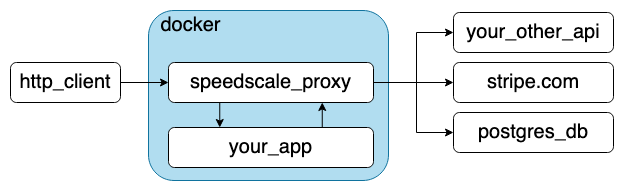

The diagram above was exported from draw.io. Its source (the exported page's mxGraphModel, read from the mxfile embedded in the PNG):
<mxGraphModel dx="2066" dy="1127" grid="1" gridSize="10" guides="1" tooltips="1" connect="1" arrows="1" fold="1" page="1" pageScale="1" pageWidth="850" pageHeight="1100" math="0" shadow="0">
  <root>
    <mxCell id="0" />
    <mxCell id="1" parent="0" />
    <mxCell id="YYdWkCODPqh0xaHOlLOO-1" value="&lt;font style=&quot;font-size: 20px&quot;&gt;http_client&lt;/font&gt;" style="rounded=1;whiteSpace=wrap;html=1;" vertex="1" parent="1">
      <mxGeometry x="114" y="202" width="110" height="40" as="geometry" />
    </mxCell>
    <mxCell id="YYdWkCODPqh0xaHOlLOO-5" value="&lt;font style=&quot;font-size: 20px&quot;&gt;your_other_api&lt;/font&gt;" style="rounded=1;whiteSpace=wrap;html=1;" vertex="1" parent="1">
      <mxGeometry x="557" y="152" width="160" height="40" as="geometry" />
    </mxCell>
    <mxCell id="YYdWkCODPqh0xaHOlLOO-6" value="&lt;font style=&quot;font-size: 20px&quot;&gt;stripe.com&lt;/font&gt;" style="rounded=1;whiteSpace=wrap;html=1;" vertex="1" parent="1">
      <mxGeometry x="557" y="202" width="160" height="40" as="geometry" />
    </mxCell>
    <mxCell id="YYdWkCODPqh0xaHOlLOO-7" value="&lt;font style=&quot;font-size: 20px&quot;&gt;postgres_db&lt;/font&gt;" style="rounded=1;whiteSpace=wrap;html=1;" vertex="1" parent="1">
      <mxGeometry x="557" y="252" width="160" height="40" as="geometry" />
    </mxCell>
    <mxCell id="YYdWkCODPqh0xaHOlLOO-11" value="" style="endArrow=classic;html=1;rounded=0;exitX=1;exitY=0.5;exitDx=0;exitDy=0;entryX=0;entryY=0.5;entryDx=0;entryDy=0;" edge="1" parent="1" source="YYdWkCODPqh0xaHOlLOO-3" target="YYdWkCODPqh0xaHOlLOO-6">
      <mxGeometry width="50" height="50" relative="1" as="geometry">
        <mxPoint x="470" y="360" as="sourcePoint" />
        <mxPoint x="540" y="360" as="targetPoint" />
      </mxGeometry>
    </mxCell>
    <mxCell id="YYdWkCODPqh0xaHOlLOO-12" value="" style="endArrow=classic;html=1;rounded=0;exitX=1;exitY=0.5;exitDx=0;exitDy=0;entryX=0;entryY=0.5;entryDx=0;entryDy=0;edgeStyle=orthogonalEdgeStyle;" edge="1" parent="1" source="YYdWkCODPqh0xaHOlLOO-3" target="YYdWkCODPqh0xaHOlLOO-5">
      <mxGeometry width="50" height="50" relative="1" as="geometry">
        <mxPoint x="450" y="400" as="sourcePoint" />
        <mxPoint x="590" y="400" as="targetPoint" />
        <Array as="points">
          <mxPoint x="520" y="222" />
          <mxPoint x="520" y="172" />
        </Array>
      </mxGeometry>
    </mxCell>
    <mxCell id="YYdWkCODPqh0xaHOlLOO-23" value="" style="group" vertex="1" connectable="0" parent="1">
      <mxGeometry x="252" y="150" width="240" height="170" as="geometry" />
    </mxCell>
    <mxCell id="YYdWkCODPqh0xaHOlLOO-21" value="" style="rounded=1;whiteSpace=wrap;html=1;align=left;verticalAlign=top;fillColor=#b1ddf0;strokeColor=#10739e;" vertex="1" parent="YYdWkCODPqh0xaHOlLOO-23">
      <mxGeometry width="240" height="170" as="geometry" />
    </mxCell>
    <mxCell id="YYdWkCODPqh0xaHOlLOO-22" value="&lt;font style=&quot;font-size: 20px&quot;&gt;docker&lt;/font&gt;" style="text;html=1;strokeColor=none;fillColor=none;align=center;verticalAlign=middle;whiteSpace=wrap;rounded=0;" vertex="1" parent="YYdWkCODPqh0xaHOlLOO-23">
      <mxGeometry x="-0.0023529411764684482" width="84.70588235294119" height="30" as="geometry" />
    </mxCell>
    <mxCell id="YYdWkCODPqh0xaHOlLOO-3" value="&lt;font style=&quot;font-size: 20px&quot;&gt;speedscale_proxy&lt;/font&gt;" style="rounded=1;whiteSpace=wrap;html=1;" vertex="1" parent="1">
      <mxGeometry x="272" y="202" width="205" height="40" as="geometry" />
    </mxCell>
    <mxCell id="YYdWkCODPqh0xaHOlLOO-18" value="&lt;font style=&quot;font-size: 20px&quot;&gt;your_app&lt;/font&gt;" style="rounded=1;whiteSpace=wrap;html=1;" vertex="1" parent="1">
      <mxGeometry x="272" y="267" width="205" height="40" as="geometry" />
    </mxCell>
    <mxCell id="YYdWkCODPqh0xaHOlLOO-17" value="" style="endArrow=classic;html=1;rounded=0;exitX=0.75;exitY=0;exitDx=0;exitDy=0;entryX=0.75;entryY=1;entryDx=0;entryDy=0;" edge="1" parent="1" source="YYdWkCODPqh0xaHOlLOO-18" target="YYdWkCODPqh0xaHOlLOO-3">
      <mxGeometry width="50" height="50" relative="1" as="geometry">
        <mxPoint x="442" y="270" as="sourcePoint" />
        <mxPoint x="399.5" y="280" as="targetPoint" />
      </mxGeometry>
    </mxCell>
    <mxCell id="YYdWkCODPqh0xaHOlLOO-16" value="" style="endArrow=classic;html=1;rounded=0;exitX=0.25;exitY=1;exitDx=0;exitDy=0;entryX=0.25;entryY=0;entryDx=0;entryDy=0;" edge="1" parent="1" source="YYdWkCODPqh0xaHOlLOO-3" target="YYdWkCODPqh0xaHOlLOO-18">
      <mxGeometry width="50" height="50" relative="1" as="geometry">
        <mxPoint x="287" y="232" as="sourcePoint" />
        <mxPoint x="382" y="270" as="targetPoint" />
      </mxGeometry>
    </mxCell>
    <mxCell id="YYdWkCODPqh0xaHOlLOO-15" value="" style="endArrow=classic;html=1;rounded=0;exitX=1;exitY=0.5;exitDx=0;exitDy=0;entryX=0;entryY=0.5;entryDx=0;entryDy=0;edgeStyle=orthogonalEdgeStyle;" edge="1" parent="1" source="YYdWkCODPqh0xaHOlLOO-3" target="YYdWkCODPqh0xaHOlLOO-7">
      <mxGeometry width="50" height="50" relative="1" as="geometry">
        <mxPoint x="285" y="232" as="sourcePoint" />
        <mxPoint x="355" y="232" as="targetPoint" />
        <Array as="points">
          <mxPoint x="520" y="222" />
          <mxPoint x="520" y="272" />
        </Array>
      </mxGeometry>
    </mxCell>
    <mxCell id="YYdWkCODPqh0xaHOlLOO-10" value="" style="endArrow=classic;html=1;rounded=0;exitX=1;exitY=0.5;exitDx=0;exitDy=0;entryX=0;entryY=0.5;entryDx=0;entryDy=0;" edge="1" parent="1" source="YYdWkCODPqh0xaHOlLOO-1" target="YYdWkCODPqh0xaHOlLOO-3">
      <mxGeometry width="50" height="50" relative="1" as="geometry">
        <mxPoint x="280" y="430" as="sourcePoint" />
        <mxPoint x="450" y="550" as="targetPoint" />
      </mxGeometry>
    </mxCell>
  </root>
</mxGraphModel>